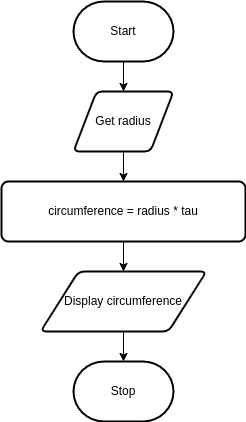

The diagram above was exported from draw.io. Its source (the exported page's mxGraphModel, read from the mxfile embedded in the PNG):
<mxGraphModel dx="1074" dy="760" grid="1" gridSize="10" guides="1" tooltips="1" connect="1" arrows="1" fold="1" page="1" pageScale="1" pageWidth="827" pageHeight="1169" math="0" shadow="0">
  <root>
    <mxCell id="7Z-LrOooxTyzb09muiCP-0" />
    <mxCell id="7Z-LrOooxTyzb09muiCP-1" parent="7Z-LrOooxTyzb09muiCP-0" />
    <mxCell id="7Z-LrOooxTyzb09muiCP-7" value="" style="edgeStyle=none;html=1;" edge="1" parent="7Z-LrOooxTyzb09muiCP-1" source="7Z-LrOooxTyzb09muiCP-2" target="7Z-LrOooxTyzb09muiCP-3">
      <mxGeometry relative="1" as="geometry" />
    </mxCell>
    <mxCell id="7Z-LrOooxTyzb09muiCP-2" value="Start" style="strokeWidth=2;html=1;shape=mxgraph.flowchart.terminator;whiteSpace=wrap;" vertex="1" parent="7Z-LrOooxTyzb09muiCP-1">
      <mxGeometry x="364" y="80" width="100" height="60" as="geometry" />
    </mxCell>
    <mxCell id="7Z-LrOooxTyzb09muiCP-8" value="" style="edgeStyle=none;html=1;" edge="1" parent="7Z-LrOooxTyzb09muiCP-1" source="7Z-LrOooxTyzb09muiCP-3" target="7Z-LrOooxTyzb09muiCP-4">
      <mxGeometry relative="1" as="geometry" />
    </mxCell>
    <mxCell id="7Z-LrOooxTyzb09muiCP-3" value="Get radius" style="shape=parallelogram;html=1;strokeWidth=2;perimeter=parallelogramPerimeter;whiteSpace=wrap;rounded=1;arcSize=12;size=0.23;" vertex="1" parent="7Z-LrOooxTyzb09muiCP-1">
      <mxGeometry x="364" y="170" width="100" height="60" as="geometry" />
    </mxCell>
    <mxCell id="7Z-LrOooxTyzb09muiCP-9" value="" style="edgeStyle=none;html=1;" edge="1" parent="7Z-LrOooxTyzb09muiCP-1" source="7Z-LrOooxTyzb09muiCP-4" target="7Z-LrOooxTyzb09muiCP-5">
      <mxGeometry relative="1" as="geometry" />
    </mxCell>
    <mxCell id="7Z-LrOooxTyzb09muiCP-4" value="circumference = radius * tau" style="rounded=1;whiteSpace=wrap;html=1;absoluteArcSize=1;arcSize=14;strokeWidth=2;" vertex="1" parent="7Z-LrOooxTyzb09muiCP-1">
      <mxGeometry x="292" y="260" width="244" height="60" as="geometry" />
    </mxCell>
    <mxCell id="7Z-LrOooxTyzb09muiCP-10" value="" style="edgeStyle=none;html=1;" edge="1" parent="7Z-LrOooxTyzb09muiCP-1" source="7Z-LrOooxTyzb09muiCP-5" target="7Z-LrOooxTyzb09muiCP-6">
      <mxGeometry relative="1" as="geometry" />
    </mxCell>
    <mxCell id="7Z-LrOooxTyzb09muiCP-5" value="Display circumference" style="shape=parallelogram;html=1;strokeWidth=2;perimeter=parallelogramPerimeter;whiteSpace=wrap;rounded=1;arcSize=12;size=0.23;" vertex="1" parent="7Z-LrOooxTyzb09muiCP-1">
      <mxGeometry x="331" y="350" width="166" height="60" as="geometry" />
    </mxCell>
    <mxCell id="7Z-LrOooxTyzb09muiCP-6" value="Stop" style="strokeWidth=2;html=1;shape=mxgraph.flowchart.terminator;whiteSpace=wrap;" vertex="1" parent="7Z-LrOooxTyzb09muiCP-1">
      <mxGeometry x="364" y="440" width="100" height="60" as="geometry" />
    </mxCell>
  </root>
</mxGraphModel>